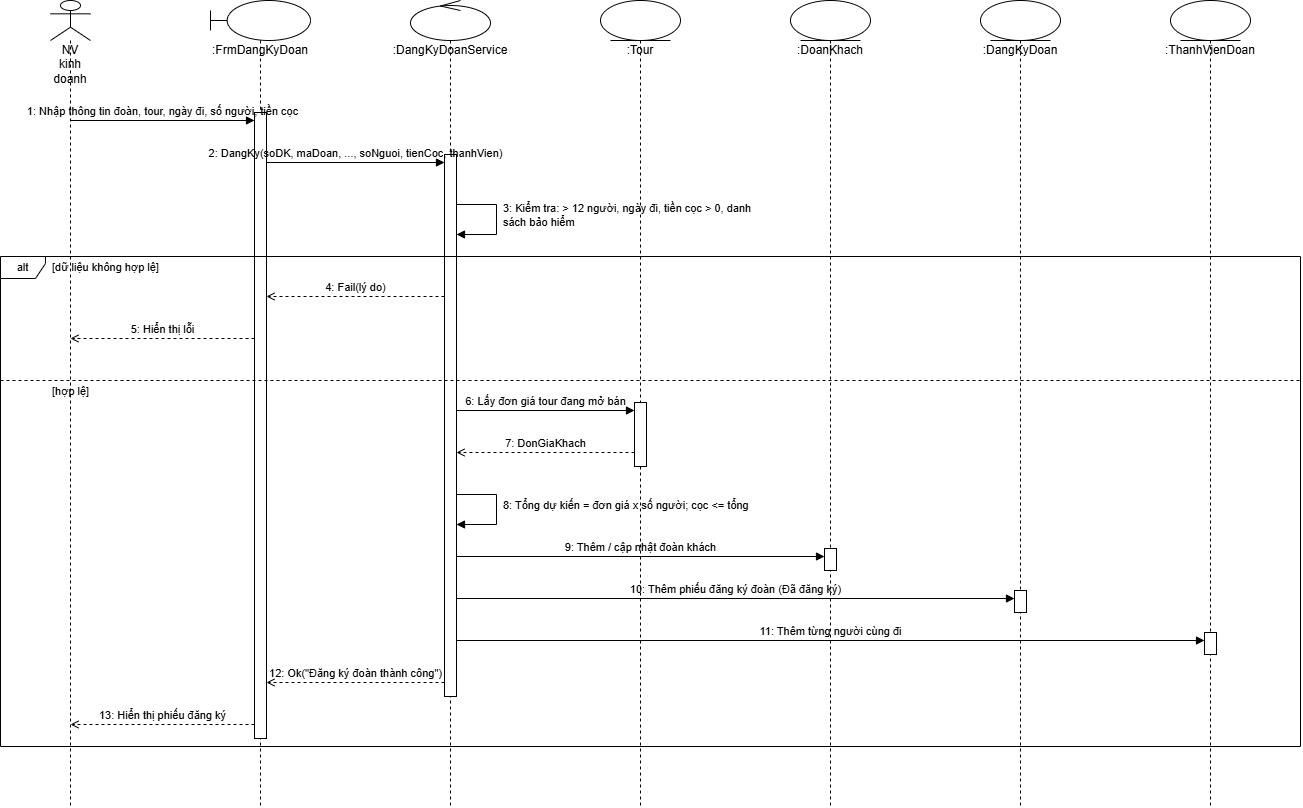

The diagram above was exported from draw.io. Its source (the exported page's mxGraphModel, read from the mxfile embedded in the PNG):
<mxGraphModel dx="1635" dy="837" grid="1" gridSize="10" guides="1" tooltips="1" connect="1" arrows="1" fold="1" page="1" pageScale="1" pageWidth="1530" pageHeight="866" background="#ffffff" math="0" shadow="0">
  <root>
    <mxCell id="0" />
    <mxCell id="1" parent="0" />
    <mxCell id="a" parent="1" style="shape=umlLifeline;participant=umlActor;perimeter=lifelinePerimeter;whiteSpace=wrap;html=1;container=0;collapsible=0;recursiveResize=0;verticalAlign=top;spacingTop=36;outlineConnect=0;fillColor=#ffffff;strokeColor=#000000;fontSize=12;fontFamily=Arial;fontColor=#000000;" value="NV kinh doanh" vertex="1">
      <mxGeometry height="806" width="40" x="60" y="20" as="geometry" />
    </mxCell>
    <mxCell id="f" parent="1" style="shape=umlLifeline;participant=umlBoundary;perimeter=lifelinePerimeter;whiteSpace=wrap;html=1;container=0;collapsible=0;recursiveResize=0;verticalAlign=top;spacingTop=36;outlineConnect=0;size=40;fillColor=#ffffff;strokeColor=#000000;fontSize=12;fontFamily=Arial;fontColor=#000000;" value=":FrmDangKyDoan" vertex="1">
      <mxGeometry height="806" width="100" x="220" y="20" as="geometry" />
    </mxCell>
    <mxCell id="s" parent="1" style="shape=umlLifeline;participant=umlControl;perimeter=lifelinePerimeter;whiteSpace=wrap;html=1;container=0;collapsible=0;recursiveResize=0;verticalAlign=top;spacingTop=36;outlineConnect=0;size=40;fillColor=#ffffff;strokeColor=#000000;fontSize=12;fontFamily=Arial;fontColor=#000000;" value=":DangKyDoanService" vertex="1">
      <mxGeometry height="806" width="80" x="420" y="20" as="geometry" />
    </mxCell>
    <mxCell id="t" parent="1" style="shape=umlLifeline;participant=umlEntity;perimeter=lifelinePerimeter;whiteSpace=wrap;html=1;container=0;collapsible=0;recursiveResize=0;verticalAlign=top;spacingTop=36;outlineConnect=0;size=40;fillColor=#ffffff;strokeColor=#000000;fontSize=12;fontFamily=Arial;fontColor=#000000;" value=":Tour" vertex="1">
      <mxGeometry height="806" width="80" x="610" y="20" as="geometry" />
    </mxCell>
    <mxCell id="dk" parent="1" style="shape=umlLifeline;participant=umlEntity;perimeter=lifelinePerimeter;whiteSpace=wrap;html=1;container=0;collapsible=0;recursiveResize=0;verticalAlign=top;spacingTop=36;outlineConnect=0;size=40;fillColor=#ffffff;strokeColor=#000000;fontSize=12;fontFamily=Arial;fontColor=#000000;" value=":DoanKhach" vertex="1">
      <mxGeometry height="806" width="80" x="800" y="20" as="geometry" />
    </mxCell>
    <mxCell id="dkd" parent="1" style="shape=umlLifeline;participant=umlEntity;perimeter=lifelinePerimeter;whiteSpace=wrap;html=1;container=0;collapsible=0;recursiveResize=0;verticalAlign=top;spacingTop=36;outlineConnect=0;size=40;fillColor=#ffffff;strokeColor=#000000;fontSize=12;fontFamily=Arial;fontColor=#000000;" value=":DangKyDoan" vertex="1">
      <mxGeometry height="806" width="80" x="990" y="20" as="geometry" />
    </mxCell>
    <mxCell id="tv" parent="1" style="shape=umlLifeline;participant=umlEntity;perimeter=lifelinePerimeter;whiteSpace=wrap;html=1;container=0;collapsible=0;recursiveResize=0;verticalAlign=top;spacingTop=36;outlineConnect=0;size=40;fillColor=#ffffff;strokeColor=#000000;fontSize=12;fontFamily=Arial;fontColor=#000000;" value=":ThanhVienDoan" vertex="1">
      <mxGeometry height="806" width="80" x="1180" y="20" as="geometry" />
    </mxCell>
    <mxCell id="f_act" parent="1" style="rounded=0;whiteSpace=wrap;html=1;fillColor=#ffffff;strokeColor=#000000;" value="" vertex="1">
      <mxGeometry height="626" width="12" x="264" y="132" as="geometry" />
    </mxCell>
    <mxCell id="s_act" parent="1" style="rounded=0;whiteSpace=wrap;html=1;fillColor=#ffffff;strokeColor=#000000;" value="" vertex="1">
      <mxGeometry height="542" width="12" x="454" y="174" as="geometry" />
    </mxCell>
    <mxCell id="t_act" parent="1" style="rounded=0;whiteSpace=wrap;html=1;fillColor=#ffffff;strokeColor=#000000;" value="" vertex="1">
      <mxGeometry height="64" width="12" x="644" y="422" as="geometry" />
    </mxCell>
    <mxCell id="dk_act" parent="1" style="rounded=0;whiteSpace=wrap;html=1;fillColor=#ffffff;strokeColor=#000000;" value="" vertex="1">
      <mxGeometry height="22" width="12" x="834" y="568" as="geometry" />
    </mxCell>
    <mxCell id="dkd_act" parent="1" style="rounded=0;whiteSpace=wrap;html=1;fillColor=#ffffff;strokeColor=#000000;" value="" vertex="1">
      <mxGeometry height="22" width="12" x="1024" y="610" as="geometry" />
    </mxCell>
    <mxCell id="tv_act" parent="1" style="rounded=0;whiteSpace=wrap;html=1;fillColor=#ffffff;strokeColor=#000000;" value="" vertex="1">
      <mxGeometry height="22" width="12" x="1214" y="652" as="geometry" />
    </mxCell>
    <mxCell id="m0" edge="1" parent="1" style="endArrow=block;endFill=1;html=1;rounded=0;strokeColor=#000000;fontSize=11;fontFamily=Arial;fontColor=#000000;verticalAlign=bottom;labelBackgroundColor=none;" value="1: Nhập thông tin đoàn, tour, ngày đi, số người, tiền cọc">
      <mxGeometry relative="1" as="geometry">
        <mxPoint x="80" y="140" as="sourcePoint" />
        <mxPoint x="264" y="140" as="targetPoint" />
      </mxGeometry>
    </mxCell>
    <mxCell id="m1" edge="1" parent="1" style="endArrow=block;endFill=1;html=1;rounded=0;strokeColor=#000000;fontSize=11;fontFamily=Arial;fontColor=#000000;verticalAlign=bottom;labelBackgroundColor=none;" value="2: DangKy(soDK, maDoan, ..., soNguoi, tienCoc, thanhVien)">
      <mxGeometry relative="1" as="geometry">
        <mxPoint x="276" y="182" as="sourcePoint" />
        <mxPoint x="454" y="182" as="targetPoint" />
      </mxGeometry>
    </mxCell>
    <mxCell id="m2" edge="1" parent="1" style="endArrow=block;endFill=1;html=1;rounded=0;strokeColor=#000000;fontSize=11;fontFamily=Arial;fontColor=#000000;verticalAlign=bottom;labelBackgroundColor=none;" value="">
      <mxGeometry relative="1" as="geometry">
        <Array as="points">
          <mxPoint x="506" y="224" />
          <mxPoint x="506" y="254" />
        </Array>
        <mxPoint x="466" y="224" as="sourcePoint" />
        <mxPoint x="466" y="254" as="targetPoint" />
      </mxGeometry>
    </mxCell>
    <mxCell id="m2t" parent="1" style="text;html=1;whiteSpace=wrap;align=left;verticalAlign=middle;fontSize=11;fontFamily=Arial;fontColor=#000000;" value="3: Kiểm tra: &gt; 12 người, ngày đi, tiền cọc &gt; 0, danh sách bảo hiểm" vertex="1">
      <mxGeometry height="30" width="260" x="511" y="220" as="geometry" />
    </mxCell>
    <mxCell id="m3" edge="1" parent="1" style="endArrow=open;dashed=1;html=1;rounded=0;strokeColor=#000000;fontSize=11;fontFamily=Arial;fontColor=#000000;verticalAlign=bottom;labelBackgroundColor=none;" value="4: Fail(lý do)">
      <mxGeometry relative="1" as="geometry">
        <mxPoint x="454" y="316" as="sourcePoint" />
        <mxPoint x="276" y="316" as="targetPoint" />
      </mxGeometry>
    </mxCell>
    <mxCell id="m4" edge="1" parent="1" style="endArrow=open;dashed=1;html=1;rounded=0;strokeColor=#000000;fontSize=11;fontFamily=Arial;fontColor=#000000;verticalAlign=bottom;labelBackgroundColor=none;" value="5: Hiển thị lỗi">
      <mxGeometry relative="1" as="geometry">
        <mxPoint x="264" y="358" as="sourcePoint" />
        <mxPoint x="80" y="358" as="targetPoint" />
      </mxGeometry>
    </mxCell>
    <mxCell id="m5" edge="1" parent="1" style="endArrow=block;endFill=1;html=1;rounded=0;strokeColor=#000000;fontSize=11;fontFamily=Arial;fontColor=#000000;verticalAlign=bottom;labelBackgroundColor=none;" value="6: Lấy đơn giá tour đang mở bán">
      <mxGeometry relative="1" as="geometry">
        <mxPoint x="466" y="430" as="sourcePoint" />
        <mxPoint x="644" y="430" as="targetPoint" />
      </mxGeometry>
    </mxCell>
    <mxCell id="m6" edge="1" parent="1" style="endArrow=open;dashed=1;html=1;rounded=0;strokeColor=#000000;fontSize=11;fontFamily=Arial;fontColor=#000000;verticalAlign=bottom;labelBackgroundColor=none;" value="7: DonGiaKhach">
      <mxGeometry relative="1" as="geometry">
        <mxPoint x="644" y="472" as="sourcePoint" />
        <mxPoint x="466" y="472" as="targetPoint" />
      </mxGeometry>
    </mxCell>
    <mxCell id="m7" edge="1" parent="1" style="endArrow=block;endFill=1;html=1;rounded=0;strokeColor=#000000;fontSize=11;fontFamily=Arial;fontColor=#000000;verticalAlign=bottom;labelBackgroundColor=none;" value="">
      <mxGeometry relative="1" as="geometry">
        <Array as="points">
          <mxPoint x="506" y="514" />
          <mxPoint x="506" y="544" />
        </Array>
        <mxPoint x="466" y="514" as="sourcePoint" />
        <mxPoint x="466" y="544" as="targetPoint" />
      </mxGeometry>
    </mxCell>
    <mxCell id="m7t" parent="1" style="text;html=1;whiteSpace=wrap;align=left;verticalAlign=middle;fontSize=11;fontFamily=Arial;fontColor=#000000;" value="8: Tổng dự kiến = đơn giá x số người; cọc &lt;= tổng" vertex="1">
      <mxGeometry height="30" width="260" x="511" y="510" as="geometry" />
    </mxCell>
    <mxCell id="m8" edge="1" parent="1" style="endArrow=block;endFill=1;html=1;rounded=0;strokeColor=#000000;fontSize=11;fontFamily=Arial;fontColor=#000000;verticalAlign=bottom;labelBackgroundColor=none;" value="9: Thêm / cập nhật đoàn khách">
      <mxGeometry relative="1" as="geometry">
        <mxPoint x="466" y="576" as="sourcePoint" />
        <mxPoint x="834" y="576" as="targetPoint" />
      </mxGeometry>
    </mxCell>
    <mxCell id="m9" edge="1" parent="1" style="endArrow=block;endFill=1;html=1;rounded=0;strokeColor=#000000;fontSize=11;fontFamily=Arial;fontColor=#000000;verticalAlign=bottom;labelBackgroundColor=none;" value="10: Thêm phiếu đăng ký đoàn (Đã đăng ký)">
      <mxGeometry relative="1" as="geometry">
        <mxPoint x="466" y="618" as="sourcePoint" />
        <mxPoint x="1024" y="618" as="targetPoint" />
      </mxGeometry>
    </mxCell>
    <mxCell id="m10" edge="1" parent="1" style="endArrow=block;endFill=1;html=1;rounded=0;strokeColor=#000000;fontSize=11;fontFamily=Arial;fontColor=#000000;verticalAlign=bottom;labelBackgroundColor=none;" value="11: Thêm từng người cùng đi">
      <mxGeometry relative="1" as="geometry">
        <mxPoint x="466" y="660" as="sourcePoint" />
        <mxPoint x="1214" y="660" as="targetPoint" />
      </mxGeometry>
    </mxCell>
    <mxCell id="m11" edge="1" parent="1" style="endArrow=open;dashed=1;html=1;rounded=0;strokeColor=#000000;fontSize=11;fontFamily=Arial;fontColor=#000000;verticalAlign=bottom;labelBackgroundColor=none;" value="12: Ok(&quot;Đăng ký đoàn thành công&quot;)">
      <mxGeometry relative="1" as="geometry">
        <mxPoint x="454" y="702" as="sourcePoint" />
        <mxPoint x="276" y="702" as="targetPoint" />
      </mxGeometry>
    </mxCell>
    <mxCell id="m12" edge="1" parent="1" style="endArrow=open;dashed=1;html=1;rounded=0;strokeColor=#000000;fontSize=11;fontFamily=Arial;fontColor=#000000;verticalAlign=bottom;labelBackgroundColor=none;" value="13: Hiển thị phiếu đăng ký">
      <mxGeometry relative="1" as="geometry">
        <mxPoint x="264" y="744" as="sourcePoint" />
        <mxPoint x="80" y="744" as="targetPoint" />
      </mxGeometry>
    </mxCell>
    <mxCell id="f0" parent="1" style="shape=umlFrame;whiteSpace=wrap;html=1;pointerEvents=0;fillColor=none;strokeColor=#000000;fontSize=11;fontFamily=Arial;fontColor=#000000;width=45;height=22;" value="alt" vertex="1">
      <mxGeometry height="490" width="1300" x="10" y="276" as="geometry" />
    </mxCell>
    <mxCell id="f0c0" parent="1" style="text;html=1;whiteSpace=wrap;align=left;verticalAlign=middle;fontSize=11;fontFamily=Arial;fontColor=#000000;" value="[dữ liệu không hợp lệ]" vertex="1">
      <mxGeometry height="20" width="400" x="60" y="277" as="geometry" />
    </mxCell>
    <mxCell id="f0s1" edge="1" parent="1" style="endArrow=none;dashed=1;html=1;strokeColor=#000000;" value="">
      <mxGeometry relative="1" as="geometry">
        <mxPoint x="10" y="400" as="sourcePoint" />
        <mxPoint x="1310" y="400" as="targetPoint" />
      </mxGeometry>
    </mxCell>
    <mxCell id="f0c1" parent="1" style="text;html=1;whiteSpace=wrap;align=left;verticalAlign=middle;fontSize=11;fontFamily=Arial;fontColor=#000000;" value="[hợp lệ]" vertex="1">
      <mxGeometry height="20" width="400" x="60" y="401" as="geometry" />
    </mxCell>
  </root>
</mxGraphModel>